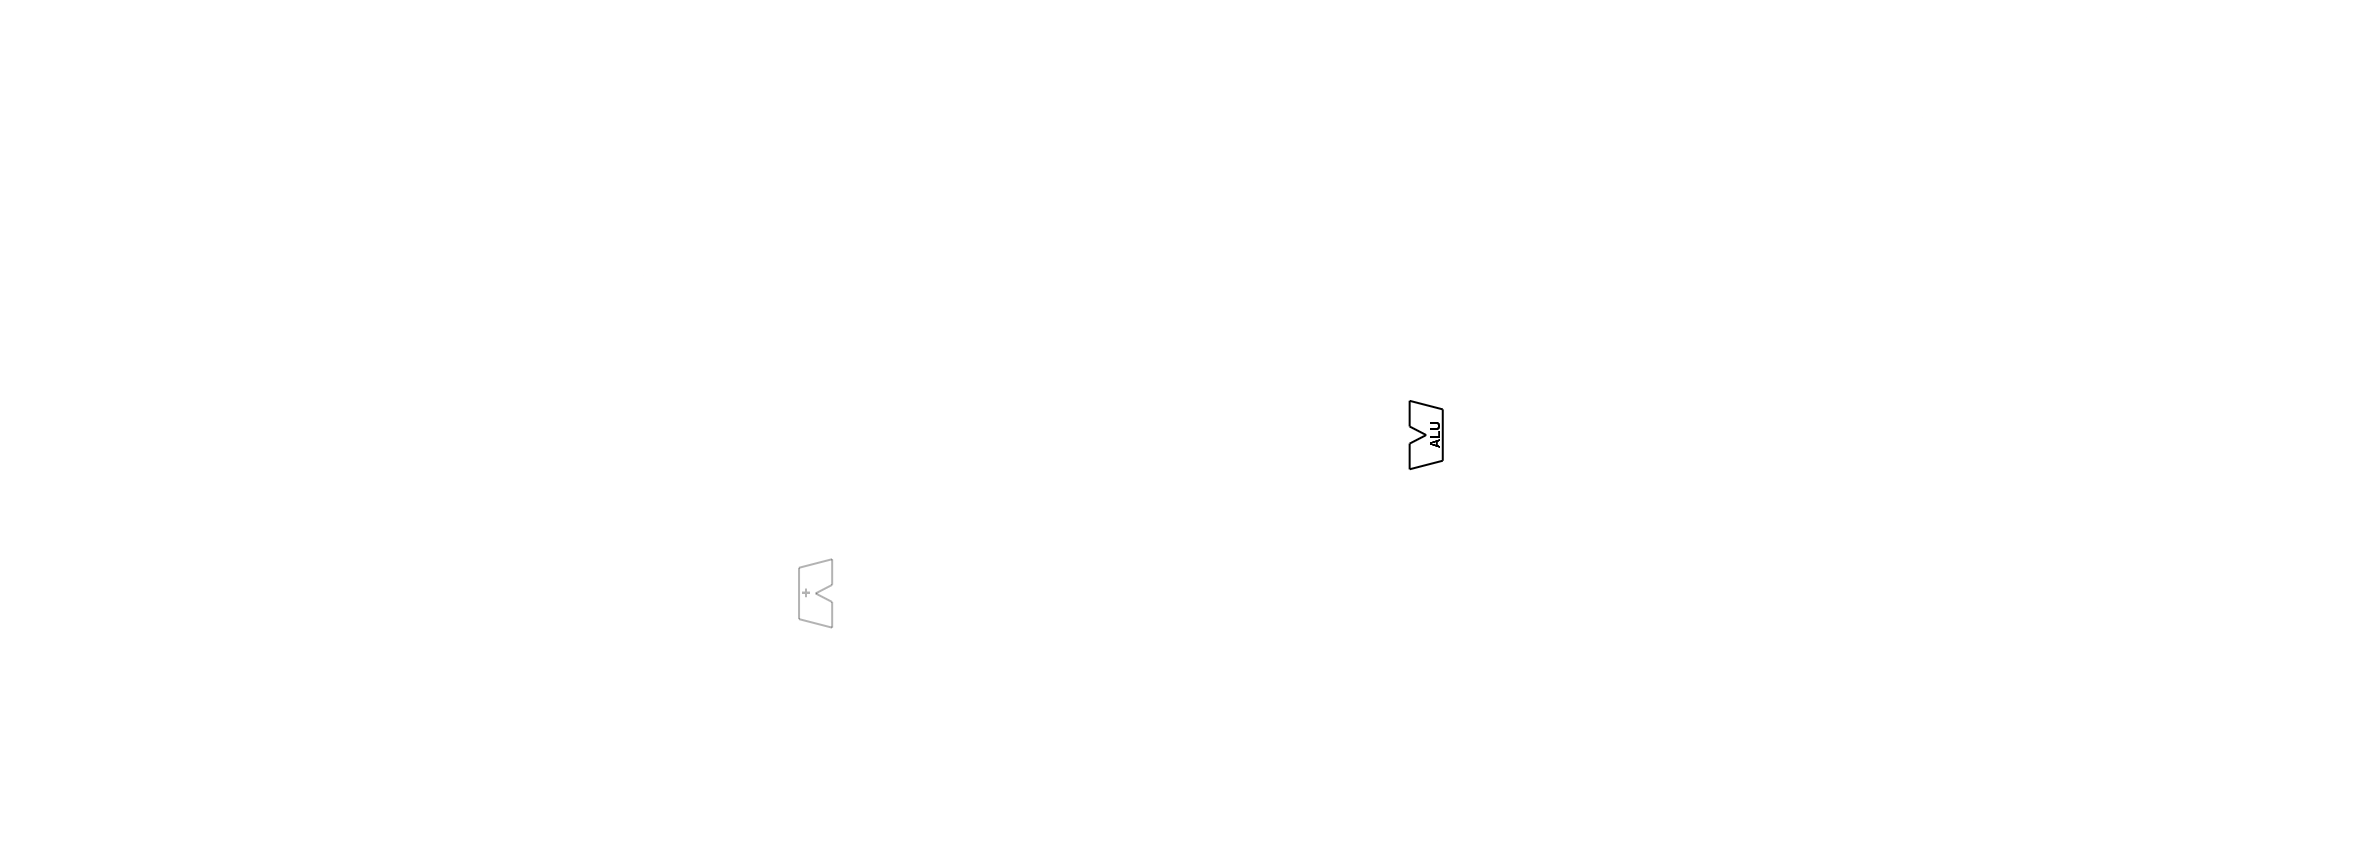

The diagram above was exported from draw.io. Its source (the exported page's mxGraphModel, read from the mxfile embedded in the PNG):
<mxGraphModel dx="3222" dy="2371" grid="1" gridSize="1" guides="1" tooltips="1" connect="1" arrows="1" fold="1" page="1" pageScale="1" pageWidth="827" pageHeight="1169" math="0" shadow="0">
  <root>
    <mxCell id="0" />
    <mxCell id="1" parent="0" />
    <mxCell id="2" value="" style="endArrow=none;html=1;rounded=0;fontSize=14;startSize=6;endSize=6;comic=0;strokeColor=#000000;jiggle=0.5;fontColor=#000000;strokeWidth=2;strokeOpacity=100;fillOpacity=100;" edge="1" parent="1">
      <mxGeometry width="50" height="50" relative="1" as="geometry">
        <mxPoint x="1408.1518580453362" y="723.3223789020452" as="sourcePoint" />
        <mxPoint x="1441.2696581196583" y="731.8799677072119" as="targetPoint" />
      </mxGeometry>
    </mxCell>
    <mxCell id="3" value="" style="endArrow=none;html=1;rounded=0;fontSize=14;startSize=6;endSize=6;comic=0;strokeColor=#000000;jiggle=0.5;fontColor=#000000;strokeWidth=2;strokeOpacity=100;fillOpacity=100;" edge="1" parent="1">
      <mxGeometry width="50" height="50" relative="1" as="geometry">
        <mxPoint x="1408.1518580453362" y="766.1103229278793" as="sourcePoint" />
        <mxPoint x="1424.7107580824973" y="757.5527341227124" as="targetPoint" />
      </mxGeometry>
    </mxCell>
    <mxCell id="4" value="" style="endArrow=none;html=1;rounded=0;fontSize=14;startSize=6;endSize=6;comic=0;strokeColor=#000000;jiggle=0.5;fontColor=#000000;strokeWidth=2;strokeOpacity=100;fillOpacity=100;" edge="1" parent="1">
      <mxGeometry width="50" height="50" relative="1" as="geometry">
        <mxPoint x="1408.1518580453362" y="748.9951453175457" as="sourcePoint" />
        <mxPoint x="1424.7107580824973" y="757.5527341227124" as="targetPoint" />
      </mxGeometry>
    </mxCell>
    <mxCell id="5" value="" style="endArrow=none;html=1;rounded=0;fontSize=14;startSize=6;endSize=6;comic=0;strokeColor=#000000;jiggle=0.5;fontColor=#000000;strokeWidth=2;strokeOpacity=100;fillOpacity=100;" edge="1" parent="1">
      <mxGeometry width="50" height="50" relative="1" as="geometry">
        <mxPoint x="1408.1518580453362" y="791.7830893433799" as="sourcePoint" />
        <mxPoint x="1441.2696581196583" y="783.2255005382129" as="targetPoint" />
      </mxGeometry>
    </mxCell>
    <mxCell id="6" value="" style="endArrow=none;html=1;rounded=0;fontSize=14;startSize=6;endSize=6;comic=0;strokeColor=#000000;jiggle=0.5;fontColor=#000000;strokeWidth=2;strokeOpacity=100;fillOpacity=100;fontStyle=0;" edge="1" parent="1">
      <mxGeometry width="50" height="50" relative="1" as="geometry">
        <mxPoint x="1408.1518580453362" y="791.7830893433799" as="sourcePoint" />
        <mxPoint x="1408.1518580453362" y="766.1103229278793" as="targetPoint" />
      </mxGeometry>
    </mxCell>
    <mxCell id="7" value="" style="endArrow=none;html=1;rounded=0;fontSize=14;startSize=6;endSize=6;comic=0;strokeColor=#000000;jiggle=0.5;fontColor=#000000;strokeWidth=2;strokeOpacity=100;fillOpacity=100;fontStyle=0;" edge="1" parent="1">
      <mxGeometry width="50" height="50" relative="1" as="geometry">
        <mxPoint x="1408.1518580453362" y="748.9951453175457" as="sourcePoint" />
        <mxPoint x="1408.1518580453362" y="723.3223789020452" as="targetPoint" />
      </mxGeometry>
    </mxCell>
    <mxCell id="8" value="&lt;span&gt;ALU&lt;/span&gt;" style="text;html=1;strokeColor=none;fillColor=none;align=center;verticalAlign=middle;whiteSpace=wrap;rounded=0;fontSize=14;rotation=-90;comic=0;container=0;fontColor=#000000;jiggle=0.5;strokeWidth=2;strokeOpacity=100;fillOpacity=100;fontStyle=1;" vertex="1" parent="1">
      <mxGeometry x="1408.1518580453362" y="751.1345425188373" width="49.67670011148272" height="12.83638320775027" as="geometry" />
    </mxCell>
    <mxCell id="9" value="" style="endArrow=none;html=1;rounded=0;fontSize=14;startSize=6;endSize=6;comic=0;strokeColor=#000000;jiggle=0.5;fontColor=#000000;strokeWidth=2;strokeOpacity=100;fillOpacity=100;fontStyle=0;" edge="1" parent="1">
      <mxGeometry width="50" height="50" relative="1" as="geometry">
        <mxPoint x="1441.2696581196583" y="783.2255005382129" as="sourcePoint" />
        <mxPoint x="1441.2696581196583" y="731.8799677072119" as="targetPoint" />
      </mxGeometry>
    </mxCell>
    <mxCell id="10" value="" style="endArrow=none;html=1;rounded=0;fontSize=14;startSize=6;endSize=6;comic=0;strokeColor=#000000;jiggle=0.5;fontColor=#000000;strokeWidth=2;strokeOpacity=30;fillOpacity=30;textOpacity=30;" edge="1" parent="1">
      <mxGeometry width="50" height="50" relative="1" as="geometry">
        <mxPoint x="830.6673690078037" y="950.1727341227127" as="sourcePoint" />
        <mxPoint x="797.5495689334819" y="941.6151453175456" as="targetPoint" />
      </mxGeometry>
    </mxCell>
    <mxCell id="11" value="" style="endArrow=none;html=1;rounded=0;fontSize=14;startSize=6;endSize=6;comic=0;strokeColor=#000000;jiggle=0.5;fontColor=#000000;strokeWidth=2;strokeOpacity=30;fillOpacity=30;textOpacity=30;" edge="1" parent="1">
      <mxGeometry width="50" height="50" relative="1" as="geometry">
        <mxPoint x="830.6673690078037" y="907.3847900968784" as="sourcePoint" />
        <mxPoint x="814.1084689706429" y="915.9423789020452" as="targetPoint" />
      </mxGeometry>
    </mxCell>
    <mxCell id="12" value="" style="endArrow=none;html=1;rounded=0;fontSize=14;startSize=6;endSize=6;comic=0;strokeColor=#000000;jiggle=0.5;fontColor=#000000;strokeWidth=2;strokeOpacity=30;fillOpacity=30;textOpacity=30;" edge="1" parent="1">
      <mxGeometry width="50" height="50" relative="1" as="geometry">
        <mxPoint x="830.6673690078037" y="924.499967707212" as="sourcePoint" />
        <mxPoint x="814.1084689706429" y="915.9423789020452" as="targetPoint" />
      </mxGeometry>
    </mxCell>
    <mxCell id="13" value="" style="endArrow=none;html=1;rounded=0;fontSize=14;startSize=6;endSize=6;comic=0;strokeColor=#000000;jiggle=0.5;strokeWidth=2;strokeOpacity=30;fillOpacity=30;textOpacity=30;" edge="1" parent="1">
      <mxGeometry width="50" height="50" relative="1" as="geometry">
        <mxPoint x="830.6673690078037" y="881.7120236813778" as="sourcePoint" />
        <mxPoint x="797.5495689334819" y="890.2696124865446" as="targetPoint" />
      </mxGeometry>
    </mxCell>
    <mxCell id="14" value="" style="endArrow=none;html=1;rounded=0;fontSize=14;startSize=6;endSize=6;comic=0;strokeColor=#000000;jiggle=0.5;strokeWidth=2;strokeOpacity=30;fillOpacity=30;textOpacity=30;" edge="1" parent="1">
      <mxGeometry width="50" height="50" relative="1" as="geometry">
        <mxPoint x="830.6673690078037" y="881.7120236813778" as="sourcePoint" />
        <mxPoint x="830.6673690078037" y="907.3847900968784" as="targetPoint" />
      </mxGeometry>
    </mxCell>
    <mxCell id="15" value="" style="endArrow=none;html=1;rounded=0;fontSize=14;startSize=6;endSize=6;comic=0;strokeColor=#000000;jiggle=0.5;fontColor=#000000;strokeWidth=2;strokeOpacity=30;fillOpacity=30;textOpacity=30;" edge="1" parent="1">
      <mxGeometry width="50" height="50" relative="1" as="geometry">
        <mxPoint x="830.6673690078037" y="924.499967707212" as="sourcePoint" />
        <mxPoint x="830.6673690078037" y="950.1727341227127" as="targetPoint" />
      </mxGeometry>
    </mxCell>
    <mxCell id="16" value="" style="endArrow=none;html=1;rounded=0;fontSize=14;startSize=6;endSize=6;comic=0;strokeColor=#000000;jiggle=0.5;fontColor=#000000;strokeWidth=2;strokeOpacity=30;fillOpacity=30;textOpacity=30;" edge="1" parent="1">
      <mxGeometry width="50" height="50" relative="1" as="geometry">
        <mxPoint x="797.5495689334819" y="890.2696124865446" as="sourcePoint" />
        <mxPoint x="797.5495689334819" y="941.6151453175456" as="targetPoint" />
      </mxGeometry>
    </mxCell>
    <mxCell id="17" value="&lt;b&gt;&lt;font style=&quot;font-size: 17px;&quot;&gt;+&lt;/font&gt;&lt;/b&gt;" style="text;html=1;strokeColor=none;fillColor=none;align=center;verticalAlign=middle;whiteSpace=wrap;rounded=0;fontSize=14;rotation=-270;comic=0;fontColor=#000000;jiggle=0.5;strokeOpacity=30;fillOpacity=30;textOpacity=30;" vertex="1" parent="1">
      <mxGeometry x="794.0473615756223" y="907.7014208826695" width="23.8034188034188" height="16.17384284176534" as="geometry" />
    </mxCell>
    <mxCell id="18" value="" style="rounded=0;whiteSpace=wrap;html=1;fillOpacity=30;strokeOpacity=30;textOpacity=30;" vertex="1" parent="1">
      <mxGeometry x="2336" y="513" width="18" as="geometry" />
    </mxCell>
    <mxCell id="19" value="" style="rounded=0;whiteSpace=wrap;html=1;strokeColor=none;fillOpacity=30;strokeOpacity=30;textOpacity=30;" vertex="1" parent="1">
      <mxGeometry x="19" y="428" width="1" as="geometry" />
    </mxCell>
    <mxCell id="20" value="" style="rounded=0;whiteSpace=wrap;html=1;strokeColor=none;fillOpacity=30;strokeOpacity=30;textOpacity=30;" vertex="1" parent="1">
      <mxGeometry x="938" y="343" width="5" height="9" as="geometry" />
    </mxCell>
    <mxCell id="21" value="" style="rounded=0;whiteSpace=wrap;html=1;strokeColor=none;fillOpacity=30;strokeOpacity=30;textOpacity=30;" vertex="1" parent="1">
      <mxGeometry x="926" y="1158" width="11" height="9" as="geometry" />
    </mxCell>
  </root>
</mxGraphModel>